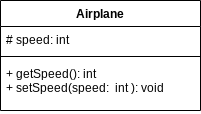

The diagram above was exported from draw.io. Its source (the exported page's mxGraphModel, read from the mxfile embedded in the PNG):
<mxGraphModel dx="594" dy="561" grid="1" gridSize="10" guides="1" tooltips="1" connect="1" arrows="1" fold="1" page="1" pageScale="1" pageWidth="827" pageHeight="1169" math="0" shadow="0">
  <root>
    <mxCell id="0" />
    <mxCell id="1" parent="0" />
    <mxCell id="2" value="Airplane" style="swimlane;fontStyle=1;align=center;verticalAlign=top;childLayout=stackLayout;horizontal=1;startSize=26;horizontalStack=0;resizeParent=1;resizeParentMax=0;resizeLast=0;collapsible=1;marginBottom=0;" vertex="1" parent="1">
      <mxGeometry x="160" y="140" width="200" height="110" as="geometry" />
    </mxCell>
    <mxCell id="3" value="# speed: int" style="text;strokeColor=none;fillColor=none;align=left;verticalAlign=top;spacingLeft=4;spacingRight=4;overflow=hidden;rotatable=0;points=[[0,0.5],[1,0.5]];portConstraint=eastwest;" vertex="1" parent="2">
      <mxGeometry y="26" width="200" height="26" as="geometry" />
    </mxCell>
    <mxCell id="4" value="" style="line;strokeWidth=1;fillColor=none;align=left;verticalAlign=middle;spacingTop=-1;spacingLeft=3;spacingRight=3;rotatable=0;labelPosition=right;points=[];portConstraint=eastwest;" vertex="1" parent="2">
      <mxGeometry y="52" width="200" height="8" as="geometry" />
    </mxCell>
    <mxCell id="5" value="+ getSpeed(): int&#10;+ setSpeed(speed:  int ): void" style="text;strokeColor=none;fillColor=none;align=left;verticalAlign=top;spacingLeft=4;spacingRight=4;overflow=hidden;rotatable=0;points=[[0,0.5],[1,0.5]];portConstraint=eastwest;" vertex="1" parent="2">
      <mxGeometry y="60" width="200" height="50" as="geometry" />
    </mxCell>
  </root>
</mxGraphModel>